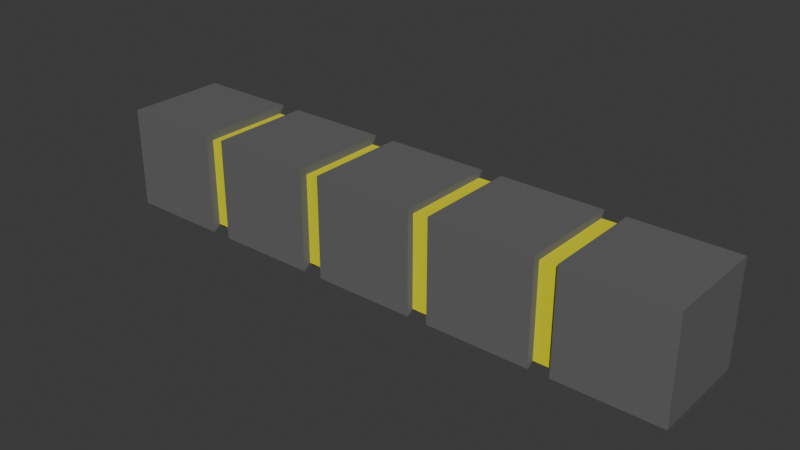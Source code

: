 # Source: predio_que_cai.blend  (saved by Blender 4.3.34; exported with 4.5.12 LTS)
import bpy
from mathutils import Matrix  # noqa: F401  (used for matrix-valued properties, if any)

bpy.ops.wm.read_factory_settings(use_empty=True)
scene = bpy.context.scene
scene.name = 'Scene'

# ---- collections
col_collection = bpy.data.collections.new('Collection'); scene.collection.children.link(col_collection)

# ---- materials (node trees are filled in below, after node groups)
mat_material_001 = bpy.data.materials.new('Material.001')
mat_material_001.alpha_threshold = 0.0
mat_material_001.roughness = 0.5
mat_material_001.line_color = (0.0, 0.0, 0.0, 1.0)
mat_luz = bpy.data.materials.new('LUZ')

# ---- material node trees
mat_material_001.use_nodes = True; mat_material_001.node_tree.nodes.clear()
_N = mat_material_001.node_tree.nodes; _L = mat_material_001.node_tree.links
n0 = _N.new('ShaderNodeOutputMaterial'); n0.name = 'Material Output'; n0.location = (300, 300)
n1 = _N.new('ShaderNodeBsdfPrincipled'); n1.name = 'Principled BSDF'; n1.location = (10, 300)
n1.inputs[0].default_value = (0.141, 0.141, 0.141, 1.0)
n1.inputs[3].default_value = 1.45
_L.new(n1.outputs[0], n0.inputs[0])
n0.is_active_output = True
mat_luz.use_nodes = True; mat_luz.node_tree.nodes.clear()
_N = mat_luz.node_tree.nodes; _L = mat_luz.node_tree.links
n0 = _N.new('ShaderNodeBsdfPrincipled'); n0.name = 'Principled BSDF'; n0.location = (10, 300)
n0.inputs[0].default_value = (0.8003, 0.7746, 0.0, 1.0)
n1 = _N.new('ShaderNodeOutputMaterial'); n1.name = 'Material Output'; n1.location = (300, 300)
_L.new(n0.outputs[0], n1.inputs[0])
n1.is_active_output = True

# ---- world
world_world = bpy.data.worlds.new('World'); scene.world = world_world
world_world.use_nodes = True; world_world.node_tree.nodes.clear()
_N = world_world.node_tree.nodes; _L = world_world.node_tree.links
n0 = _N.new('ShaderNodeOutputWorld'); n0.name = 'World Output'; n0.location = (300, 300)
n1 = _N.new('ShaderNodeBackground'); n1.name = 'Background'; n1.location = (10, 300)
n1.inputs[0].default_value = (0.05088, 0.05088, 0.05088, 1.0)
_L.new(n1.outputs[0], n0.inputs[0])
n0.is_active_output = True
world_world.color = (0.05088, 0.05088, 0.05088)
world_world.sun_shadow_jitter_overblur = 0.0

# ---- meshes
me_cube_001 = bpy.data.meshes.new('Cube.001')
me_cube_001.from_pydata([(1.0, 1.0, 1.0), (1.0, 1.0, -1.0), (1.0, -1.0, 1.0), (1.0, -1.0, -1.0), (-1.0, 1.0, 1.0), (-1.0, 1.0, -1.0), (-1.0, -1.0, 1.0), (-1.0, -1.0, -1.0), (1.0, -1.0, 1.4), (-1.0, -1.0, 1.4), (1.0, 1.0, 1.4), (-1.0, 1.0, 1.4), (-1.0, -1.0, 3.4), (-1.0, 1.0, 3.4), (0.8925, -0.8925, 1.021), (-0.8925, -0.8925, 1.021), (0.8925, 0.8925, 1.021), (-0.8925, 0.8925, 1.021), (0.8925, -0.8925, 1.379), (-0.8925, -0.8925, 1.379), (0.8925, 0.8925, 1.379), (-0.8925, 0.8925, 1.379)], [], [(4, 6, 15, 17), (3, 2, 6, 7), (7, 6, 4, 5), (5, 1, 3, 7), (1, 0, 2, 3), (5, 4, 0, 1), (9, 8, 12), (10, 8, 18, 20), (11, 10, 20, 21), (6, 2, 14, 15), (11, 9, 12, 13), (17, 15, 19, 21), (14, 16, 20, 18), (16, 17, 21, 20), (15, 14, 18, 19), (2, 0, 16, 14), (9, 11, 21, 19), (8, 9, 19, 18), (0, 4, 17, 16), (13, 10, 11), (10, 13, 12, 8)])
me_cube_001.polygons.foreach_set('material_index', [0, 0, 0, 0, 0, 0, 0, 0, 0, 0, 0, 1, 1, 1, 1, 0, 0, 0, 0, 0, 0])
_uv = me_cube_001.uv_layers.new(name='UVMap')
_uv.uv.foreach_set('vector', [0.625, 0.25, 0.625, 0.0, 0.625, 0.0, 0.625, 0.25, 0.375, 0.75, 0.625, 0.75, 0.625, 1.0, 0.375, 1.0, 0.375, 0.0, 0.625, 0.0, 0.625, 0.25, 0.375, 0.25, 0.125, 0.5, 0.375, 0.5, 0.375, 0.75, 0.125, 0.75, 0.375, 0.5, 0.625, 0.5, 0.625, 0.75, 0.375, 0.75, 0.375, 0.25, 0.625, 0.25, 0.625, 0.5, 0.375, 0.5, 0.625, 1.0, 0.625, 0.75, 0.625, 1.0, 0.625, 0.5, 0.625, 0.75, 0.625, 0.75, 0.625, 0.5, 0.625, 0.25, 0.625, 0.5, 0.625, 0.5, 0.625, 0.25, 0.625, 1.0, 0.625, 0.75, 0.625, 0.75, 0.625, 1.0, 0.625, 0.25, 0.625, 0.0, 0.625, 0.0, 0.625, 0.25, 0.625, 0.25, 0.625, 0.0, 0.625, 0.0, 0.625, 0.25, 0.625, 0.75, 0.625, 0.5, 0.625, 0.5, 0.625, 0.75, 0.625, 0.5, 0.625, 0.25, 0.625, 0.25, 0.625, 0.5, 0.625, 1.0, 0.625, 0.75, 0.625, 0.75, 0.625, 1.0, 0.625, 0.75, 0.625, 0.5, 0.625, 0.5, 0.625, 0.75, 0.625, 0.0, 0.625, 0.25, 0.625, 0.25, 0.625, 0.0, 0.625, 0.75, 0.625, 1.0, 0.625, 1.0, 0.625, 0.75, 0.625, 0.5, 0.625, 0.25, 0.625, 0.25, 0.625, 0.5, 0.625, 0.25, 0.625, 0.5, 0.625, 0.25, 0.625, 0.5, 0.625, 0.25, 0.625, 0.0, 0.625, 0.75])
me_cube_001.materials.append(mat_material_001)
me_cube_001.materials.append(mat_luz)
me_cube_001.use_mirror_vertex_groups = False
me_cube_001.update()
me_cube_002 = bpy.data.meshes.new('Cube.002')
me_cube_002.from_pydata([(1.0, -1.0, 1.4), (1.0, 1.0, 1.4), (1.0, -1.0, 3.4), (-1.0, -1.0, 3.4), (1.0, 1.0, 3.4), (-1.0, 1.0, 3.4), (1.0, -1.0, 3.8), (-1.0, -1.0, 3.8), (1.0, 1.0, 3.8), (-1.0, 1.0, 3.8), (1.0, -1.0, 5.8), (-1.0, -1.0, 5.8), (1.0, 1.0, 5.8), (-1.0, 1.0, 5.8), (1.0, -1.0, 6.2), (-1.0, -1.0, 6.2), (1.0, 1.0, 6.2), (-1.0, 1.0, 6.2), (1.0, -1.0, 8.2), (-1.0, -1.0, 8.2), (1.0, 1.0, 8.2), (-1.0, 1.0, 8.2), (1.0, -1.0, 8.6), (-1.0, -1.0, 8.6), (1.0, 1.0, 8.6), (-1.0, 1.0, 8.6), (1.0, -1.0, 10.6), (-1.0, -1.0, 10.6), (1.0, 1.0, 10.6), (-1.0, 1.0, 10.6), (0.8925, -0.8925, 3.422), (-0.8925, -0.8925, 3.422), (0.8925, 0.8925, 3.422), (-0.8925, 0.8925, 3.422), (0.8925, -0.8925, 3.778), (-0.8925, -0.8925, 3.778), (0.8925, 0.8925, 3.778), (-0.8925, 0.8925, 3.778), (0.8699, -0.8699, 5.826), (-0.8699, -0.8699, 5.826), (0.8699, 0.8699, 5.826), (-0.8699, 0.8699, 5.826), (0.8699, -0.8699, 6.174), (-0.8699, -0.8699, 6.174), (0.8699, 0.8699, 6.174), (-0.8699, 0.8699, 6.174), (0.87, -0.87, 8.226), (-0.87, -0.87, 8.226), (0.87, 0.87, 8.226), (-0.87, 0.87, 8.226), (0.87, -0.87, 8.574), (-0.87, -0.87, 8.574), (0.87, 0.87, 8.574), (-0.87, 0.87, 8.574)], [], [(3, 2, 30, 31), (1, 5, 4), (0, 1, 4, 2), (9, 7, 11, 13), (9, 8, 36, 37), (5, 3, 31, 33), (6, 7, 35, 34), (14, 15, 43, 42), (7, 6, 10, 11), (8, 9, 13, 12), (6, 8, 12, 10), (15, 14, 18, 19), (15, 17, 45, 43), (10, 12, 40, 38), (12, 13, 41, 40), (22, 23, 51, 50), (16, 17, 21, 20), (14, 16, 20, 18), (17, 15, 19, 21), (24, 25, 29, 28), (23, 25, 53, 51), (18, 20, 48, 46), (20, 21, 49, 48), (28, 29, 27, 26), (22, 24, 28, 26), (25, 23, 27, 29), (23, 22, 26, 27), (32, 33, 37, 36), (30, 32, 36, 34), (33, 31, 35, 37), (31, 30, 34, 35), (8, 6, 34, 36), (4, 5, 33, 32), (2, 4, 32, 30), (7, 9, 37, 35), (41, 39, 43, 45), (39, 38, 42, 43), (40, 41, 45, 44), (38, 40, 44, 42), (13, 11, 39, 41), (17, 16, 44, 45), (11, 10, 38, 39), (16, 14, 42, 44), (46, 48, 52, 50), (49, 47, 51, 53), (47, 46, 50, 51), (48, 49, 53, 52), (21, 19, 47, 49), (25, 24, 52, 53), (19, 18, 46, 47), (24, 22, 50, 52), (3, 0, 2), (1, 0, 3, 5)])
me_cube_002.polygons.foreach_set('material_index', [0, 0, 0, 0, 0, 0, 0, 0, 0, 0, 0, 0, 0, 0, 0, 0, 0, 0, 0, 0, 0, 0, 0, 0, 0, 0, 0, 1, 1, 1, 1, 0, 0, 0, 0, 1, 1, 1, 1, 0, 0, 0, 0, 1, 1, 1, 1, 0, 0, 0, 0, 0, 0])
_uv = me_cube_002.uv_layers.new(name='UVMap')
_uv.uv.foreach_set('vector', [0.625, 1.0, 0.625, 0.75, 0.625, 0.75, 0.625, 1.0, 0.625, 0.5, 0.625, 0.25, 0.625, 0.5, 0.625, 0.75, 0.625, 0.5, 0.625, 0.5, 0.625, 0.75, 0.625, 0.25, 0.625, 0.0, 0.625, 0.0, 0.625, 0.25, 0.625, 0.25, 0.625, 0.5, 0.625, 0.5, 0.625, 0.25, 0.625, 0.25, 0.625, 0.0, 0.625, 0.0, 0.625, 0.25, 0.625, 0.75, 0.625, 1.0, 0.625, 1.0, 0.625, 0.75, 0.625, 0.75, 0.625, 1.0, 0.625, 1.0, 0.625, 0.75, 0.625, 1.0, 0.625, 0.75, 0.625, 0.75, 0.625, 1.0, 0.625, 0.5, 0.625, 0.25, 0.625, 0.25, 0.625, 0.5, 0.625, 0.75, 0.625, 0.5, 0.625, 0.5, 0.625, 0.75, 0.625, 1.0, 0.625, 0.75, 0.625, 0.75, 0.625, 1.0, 0.625, 0.0, 0.625, 0.25, 0.625, 0.25, 0.625, 0.0, 0.625, 0.75, 0.625, 0.5, 0.625, 0.5, 0.625, 0.75, 0.625, 0.5, 0.625, 0.25, 0.625, 0.25, 0.625, 0.5, 0.625, 0.75, 0.625, 1.0, 0.625, 1.0, 0.625, 0.75, 0.625, 0.5, 0.625, 0.25, 0.625, 0.25, 0.625, 0.5, 0.625, 0.75, 0.625, 0.5, 0.625, 0.5, 0.625, 0.75, 0.625, 0.25, 0.625, 0.0, 0.625, 0.0, 0.625, 0.25, 0.625, 0.5, 0.625, 0.25, 0.625, 0.25, 0.625, 0.5, 0.625, 0.0, 0.625, 0.25, 0.625, 0.25, 0.625, 0.0, 0.625, 0.75, 0.625, 0.5, 0.625, 0.5, 0.625, 0.75, 0.625, 0.5, 0.625, 0.25, 0.625, 0.25, 0.625, 0.5, 0.625, 0.5, 0.875, 0.5, 0.875, 0.75, 0.625, 0.75, 0.625, 0.75, 0.625, 0.5, 0.625, 0.5, 0.625, 0.75, 0.625, 0.25, 0.625, 0.0, 0.625, 0.0, 0.625, 0.25, 0.625, 1.0, 0.625, 0.75, 0.625, 0.75, 0.625, 1.0, 0.625, 0.5, 0.625, 0.25, 0.625, 0.25, 0.625, 0.5, 0.625, 0.75, 0.625, 0.5, 0.625, 0.5, 0.625, 0.75, 0.625, 0.25, 0.625, 0.0, 0.625, 0.0, 0.625, 0.25, 0.625, 1.0, 0.625, 0.75, 0.625, 0.75, 0.625, 1.0, 0.625, 0.5, 0.625, 0.75, 0.625, 0.75, 0.625, 0.5, 0.625, 0.5, 0.625, 0.25, 0.625, 0.25, 0.625, 0.5, 0.625, 0.75, 0.625, 0.5, 0.625, 0.5, 0.625, 0.75, 0.625, 0.0, 0.625, 0.25, 0.625, 0.25, 0.625, 0.0, 0.625, 0.25, 0.625, 0.0, 0.625, 0.0, 0.625, 0.25, 0.625, 1.0, 0.625, 0.75, 0.625, 0.75, 0.625, 1.0, 0.625, 0.5, 0.625, 0.25, 0.625, 0.25, 0.625, 0.5, 0.625, 0.75, 0.625, 0.5, 0.625, 0.5, 0.625, 0.75, 0.625, 0.25, 0.625, 0.0, 0.625, 0.0, 0.625, 0.25, 0.625, 0.25, 0.625, 0.5, 0.625, 0.5, 0.625, 0.25, 0.625, 1.0, 0.625, 0.75, 0.625, 0.75, 0.625, 1.0, 0.625, 0.5, 0.625, 0.75, 0.625, 0.75, 0.625, 0.5, 0.625, 0.75, 0.625, 0.5, 0.625, 0.5, 0.625, 0.75, 0.625, 0.25, 0.625, 0.0, 0.625, 0.0, 0.625, 0.25, 0.625, 1.0, 0.625, 0.75, 0.625, 0.75, 0.625, 1.0, 0.625, 0.5, 0.625, 0.25, 0.625, 0.25, 0.625, 0.5, 0.625, 0.25, 0.625, 0.0, 0.625, 0.0, 0.625, 0.25, 0.625, 0.25, 0.625, 0.5, 0.625, 0.5, 0.625, 0.25, 0.625, 1.0, 0.625, 0.75, 0.625, 0.75, 0.625, 1.0, 0.625, 0.5, 0.625, 0.75, 0.625, 0.75, 0.625, 0.5, 0.625, 1.0, 0.625, 0.75, 0.625, 0.75, 0.625, 0.5, 0.625, 0.75, 0.625, 0.0, 0.625, 0.25])
me_cube_002.materials.append(mat_material_001)
me_cube_002.materials.append(mat_luz)
me_cube_002.use_mirror_vertex_groups = False
me_cube_002.update()

# ---- objects
ob_cube = bpy.data.objects.new('Cube', me_cube_001)
ob_cube_001 = bpy.data.objects.new('Cube.001', me_cube_002)

# ---- transforms, parenting, visibility, modifiers, constraints
ob_cube.location = (0.003138, 2.328e-10, 0.003138)
ob_cube.rotation_euler = (-1.571, 4.371e-08, 1.571)
ob_cube.lock_rotations_4d = False
ob_cube.empty_display_type = 'ARROWS'
ob_cube.lineart.crease_threshold = 0.0
ob_cube_001.location = (-0.003138, -2.328e-10, 0.003138)
ob_cube_001.rotation_euler = (-1.571, 4.371e-08, 1.571)
ob_cube_001.lock_rotations_4d = False
ob_cube_001.empty_display_type = 'ARROWS'
ob_cube_001.lineart.crease_threshold = 0.0

# ---- collection membership
col_collection.objects.link(ob_cube)
col_collection.objects.link(ob_cube_001)

# ---- scene / render settings (as saved in the file)
scene.frame_start = 1; scene.frame_end = 250; scene.frame_set(1)
scene.render.engine = 'BLENDER_EEVEE_NEXT'
bpy.context.view_layer.update()

# ---- added for rendering (the .blend has no active camera and no usable light): camera, sun
cam_auto = bpy.data.cameras.new('AutoCamera')
cam_auto.lens = 50.0
cam_auto.sensor_width = 36.0
cam_auto.clip_end = 1000.0
ob_auto_camera = bpy.data.objects.new('AutoCamera', cam_auto)
scene.collection.objects.link(ob_auto_camera)
ob_auto_camera.location = (6.25269, -13.2632, 8.84529)
ob_auto_camera.rotation_euler = (1.09748, -7.21219e-08, 0.694738)
scene.camera = ob_auto_camera
light_auto_sun = bpy.data.lights.new('AutoSun', 'SUN')
light_auto_sun.energy = 3.0
light_auto_sun.angle = 0.0523599
ob_auto_sun = bpy.data.objects.new('AutoSun', light_auto_sun)
scene.collection.objects.link(ob_auto_sun)
ob_auto_sun.rotation_euler = (0.872665, 0.174533, 0.523599)
bpy.context.view_layer.update()
